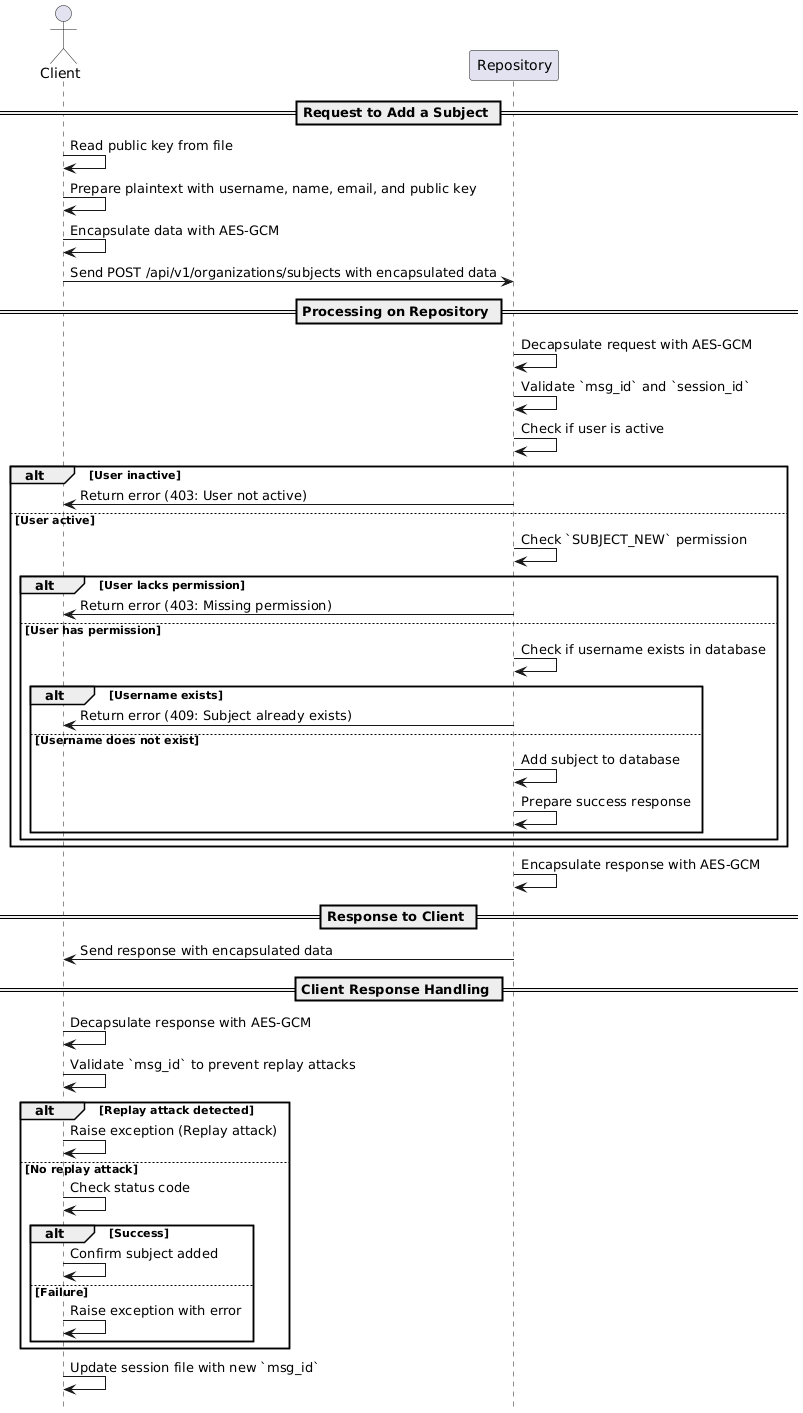

The diagram above was rendered by PlantUML. Its source (embedded in the PNG):
@startuml
hide footbox

actor Client
participant Repository

== Request to Add a Subject ==
Client -> Client: Read public key from file
Client -> Client: Prepare plaintext with username, name, email, and public key
Client -> Client: Encapsulate data with AES-GCM
Client -> Repository: Send POST /api/v1/organizations/subjects with encapsulated data

== Processing on Repository ==
Repository -> Repository: Decapsulate request with AES-GCM
Repository -> Repository: Validate `msg_id` and `session_id`
Repository -> Repository: Check if user is active
alt User inactive
    Repository -> Client: Return error (403: User not active)
else User active
    Repository -> Repository: Check `SUBJECT_NEW` permission
    alt User lacks permission
        Repository -> Client: Return error (403: Missing permission)
    else User has permission
        Repository -> Repository: Check if username exists in database
        alt Username exists
            Repository -> Client: Return error (409: Subject already exists)
        else Username does not exist
            Repository -> Repository: Add subject to database
            Repository -> Repository: Prepare success response
        end
    end
end
Repository -> Repository: Encapsulate response with AES-GCM

== Response to Client ==
Repository -> Client: Send response with encapsulated data

== Client Response Handling ==
Client -> Client: Decapsulate response with AES-GCM
Client -> Client: Validate `msg_id` to prevent replay attacks
alt Replay attack detected
    Client -> Client: Raise exception (Replay attack)
else No replay attack
    Client -> Client: Check status code
    alt Success
        Client -> Client: Confirm subject added
    else Failure
        Client -> Client: Raise exception with error
    end
end
Client -> Client: Update session file with new `msg_id`
@enduml